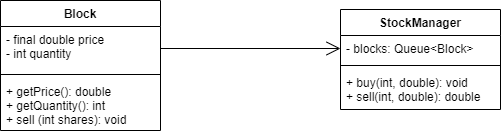

The diagram above was exported from draw.io. Its source (the exported page's mxGraphModel, read from the mxfile embedded in the PNG):
<mxGraphModel dx="1278" dy="547" grid="1" gridSize="10" guides="1" tooltips="1" connect="1" arrows="1" fold="1" page="1" pageScale="1" pageWidth="850" pageHeight="1100" math="0" shadow="0">
  <root>
    <mxCell id="0" />
    <mxCell id="1" parent="0" />
    <mxCell id="0NUNm3y5jJpC5ohMQoWG-1" value="Block" style="swimlane;fontStyle=1;align=center;verticalAlign=top;childLayout=stackLayout;horizontal=1;startSize=26;horizontalStack=0;resizeParent=1;resizeParentMax=0;resizeLast=0;collapsible=1;marginBottom=0;" vertex="1" parent="1">
      <mxGeometry x="140" y="160" width="160" height="130" as="geometry" />
    </mxCell>
    <mxCell id="0NUNm3y5jJpC5ohMQoWG-2" value="- final double price&#10;- int quantity" style="text;strokeColor=none;fillColor=none;align=left;verticalAlign=top;spacingLeft=4;spacingRight=4;overflow=hidden;rotatable=0;points=[[0,0.5],[1,0.5]];portConstraint=eastwest;" vertex="1" parent="0NUNm3y5jJpC5ohMQoWG-1">
      <mxGeometry y="26" width="160" height="44" as="geometry" />
    </mxCell>
    <mxCell id="0NUNm3y5jJpC5ohMQoWG-3" value="" style="line;strokeWidth=1;fillColor=none;align=left;verticalAlign=middle;spacingTop=-1;spacingLeft=3;spacingRight=3;rotatable=0;labelPosition=right;points=[];portConstraint=eastwest;" vertex="1" parent="0NUNm3y5jJpC5ohMQoWG-1">
      <mxGeometry y="70" width="160" height="8" as="geometry" />
    </mxCell>
    <mxCell id="0NUNm3y5jJpC5ohMQoWG-4" value="+ getPrice(): double&#10;+ getQuantity(): int&#10;+ sell (int shares): void&#10;" style="text;strokeColor=none;fillColor=none;align=left;verticalAlign=top;spacingLeft=4;spacingRight=4;overflow=hidden;rotatable=0;points=[[0,0.5],[1,0.5]];portConstraint=eastwest;" vertex="1" parent="0NUNm3y5jJpC5ohMQoWG-1">
      <mxGeometry y="78" width="160" height="52" as="geometry" />
    </mxCell>
    <mxCell id="0NUNm3y5jJpC5ohMQoWG-9" value="StockManager" style="swimlane;fontStyle=1;align=center;verticalAlign=top;childLayout=stackLayout;horizontal=1;startSize=26;horizontalStack=0;resizeParent=1;resizeParentMax=0;resizeLast=0;collapsible=1;marginBottom=0;" vertex="1" parent="1">
      <mxGeometry x="480" y="169" width="160" height="100" as="geometry" />
    </mxCell>
    <mxCell id="0NUNm3y5jJpC5ohMQoWG-10" value="- blocks: Queue&lt;Block&gt;" style="text;strokeColor=none;fillColor=none;align=left;verticalAlign=top;spacingLeft=4;spacingRight=4;overflow=hidden;rotatable=0;points=[[0,0.5],[1,0.5]];portConstraint=eastwest;" vertex="1" parent="0NUNm3y5jJpC5ohMQoWG-9">
      <mxGeometry y="26" width="160" height="26" as="geometry" />
    </mxCell>
    <mxCell id="0NUNm3y5jJpC5ohMQoWG-11" value="" style="line;strokeWidth=1;fillColor=none;align=left;verticalAlign=middle;spacingTop=-1;spacingLeft=3;spacingRight=3;rotatable=0;labelPosition=right;points=[];portConstraint=eastwest;" vertex="1" parent="0NUNm3y5jJpC5ohMQoWG-9">
      <mxGeometry y="52" width="160" height="8" as="geometry" />
    </mxCell>
    <mxCell id="0NUNm3y5jJpC5ohMQoWG-12" value="+ buy(int, double): void&#10;+ sell(int, double): double" style="text;strokeColor=none;fillColor=none;align=left;verticalAlign=top;spacingLeft=4;spacingRight=4;overflow=hidden;rotatable=0;points=[[0,0.5],[1,0.5]];portConstraint=eastwest;" vertex="1" parent="0NUNm3y5jJpC5ohMQoWG-9">
      <mxGeometry y="60" width="160" height="40" as="geometry" />
    </mxCell>
    <mxCell id="0NUNm3y5jJpC5ohMQoWG-13" value="" style="endArrow=open;endFill=1;endSize=12;html=1;rounded=0;exitX=1;exitY=0.5;exitDx=0;exitDy=0;" edge="1" parent="1" source="0NUNm3y5jJpC5ohMQoWG-2" target="0NUNm3y5jJpC5ohMQoWG-10">
      <mxGeometry width="160" relative="1" as="geometry">
        <mxPoint x="340" y="280" as="sourcePoint" />
        <mxPoint x="500" y="280" as="targetPoint" />
      </mxGeometry>
    </mxCell>
  </root>
</mxGraphModel>